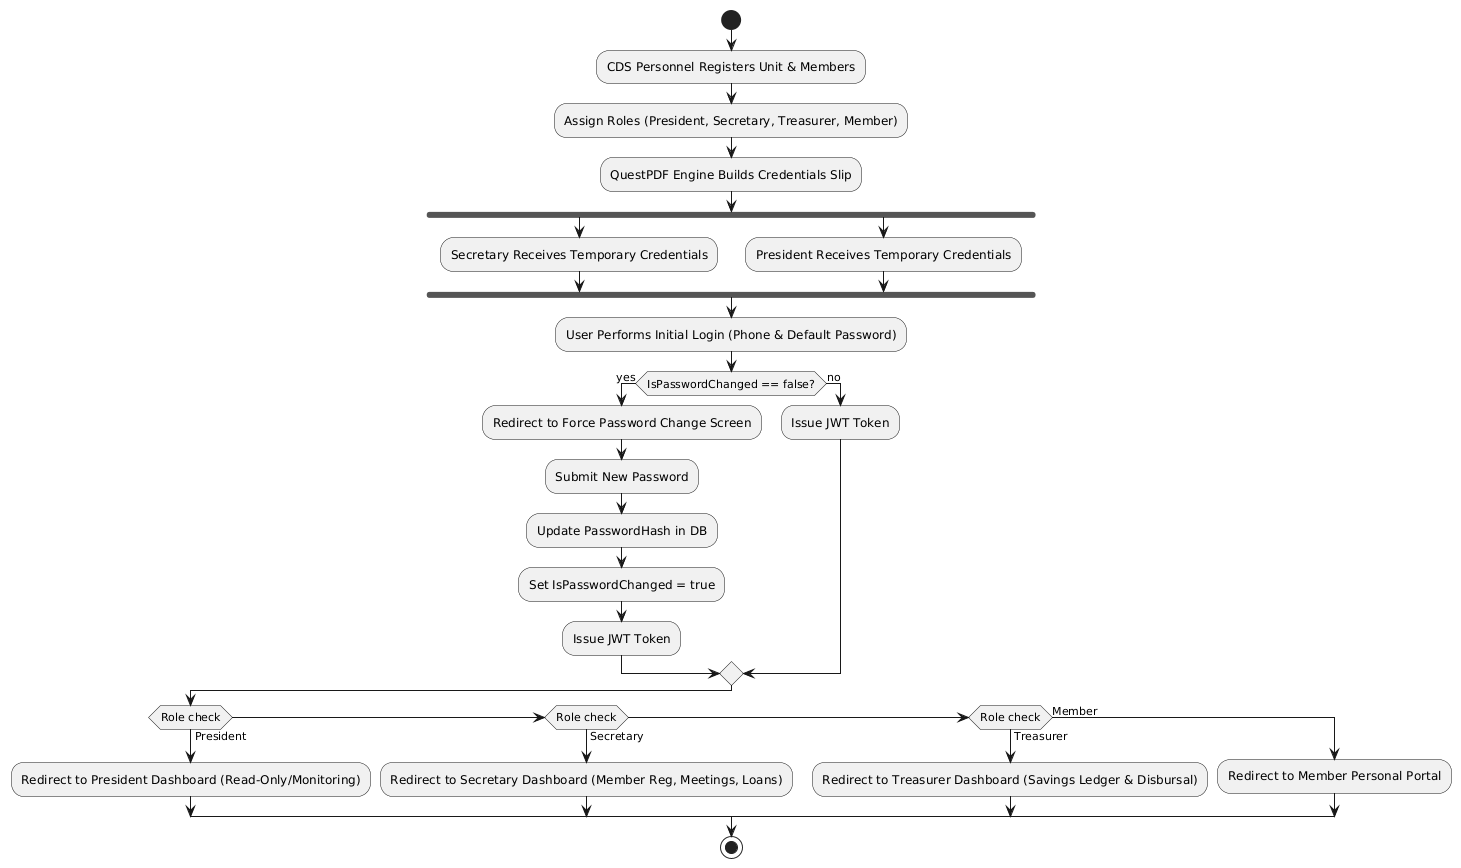

The diagram above was rendered by PlantUML. Its source (embedded in the PNG):
@startuml
start
:CDS Personnel Registers Unit & Members;
:Assign Roles (President, Secretary, Treasurer, Member);
:QuestPDF Engine Builds Credentials Slip;

fork
  :Secretary Receives Temporary Credentials;
fork again
  :President Receives Temporary Credentials;
end fork

:User Performs Initial Login (Phone & Default Password);

if (IsPasswordChanged == false?) then (yes)
  :Redirect to Force Password Change Screen;
  :Submit New Password;
  :Update PasswordHash in DB;
  :Set IsPasswordChanged = true;
  :Issue JWT Token;
else (no)
  :Issue JWT Token;
endif

if (Role check) then (President)
  :Redirect to President Dashboard (Read-Only/Monitoring);
elseif (Role check) then (Secretary)
  :Redirect to Secretary Dashboard (Member Reg, Meetings, Loans);
elseif (Role check) then (Treasurer)
  :Redirect to Treasurer Dashboard (Savings Ledger & Disbursal);
else (Member)
  :Redirect to Member Personal Portal;
endif

stop
@enduml